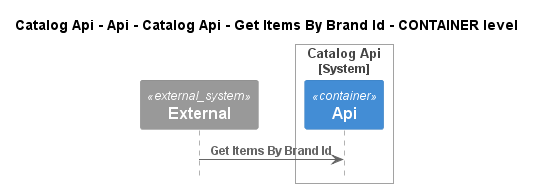

The diagram above was rendered by PlantUML. Its source (embedded in the PNG):
@startuml
!pragma layout smetana
!include ..\..\..\..\..\..\..\..\.c4s\C4_Sequence.puml

title Catalog Api - Api - Catalog Api - Get Items By Brand Id - CONTAINER level

System_Ext(C4InterFlow.SoftwareSystems.ExternalSystem, "External", "")

System_Boundary(dotnet.eShop.Architecture.SoftwareSystems.CatalogApi, "Catalog Api")
    Container(dotnet.eShop.Architecture.SoftwareSystems.CatalogApi.Containers.Api, "Api", "", "")
Boundary_End()

Rel(C4InterFlow.SoftwareSystems.ExternalSystem, dotnet.eShop.Architecture.SoftwareSystems.CatalogApi.Containers.Api, "Get Items By Brand Id")


@enduml